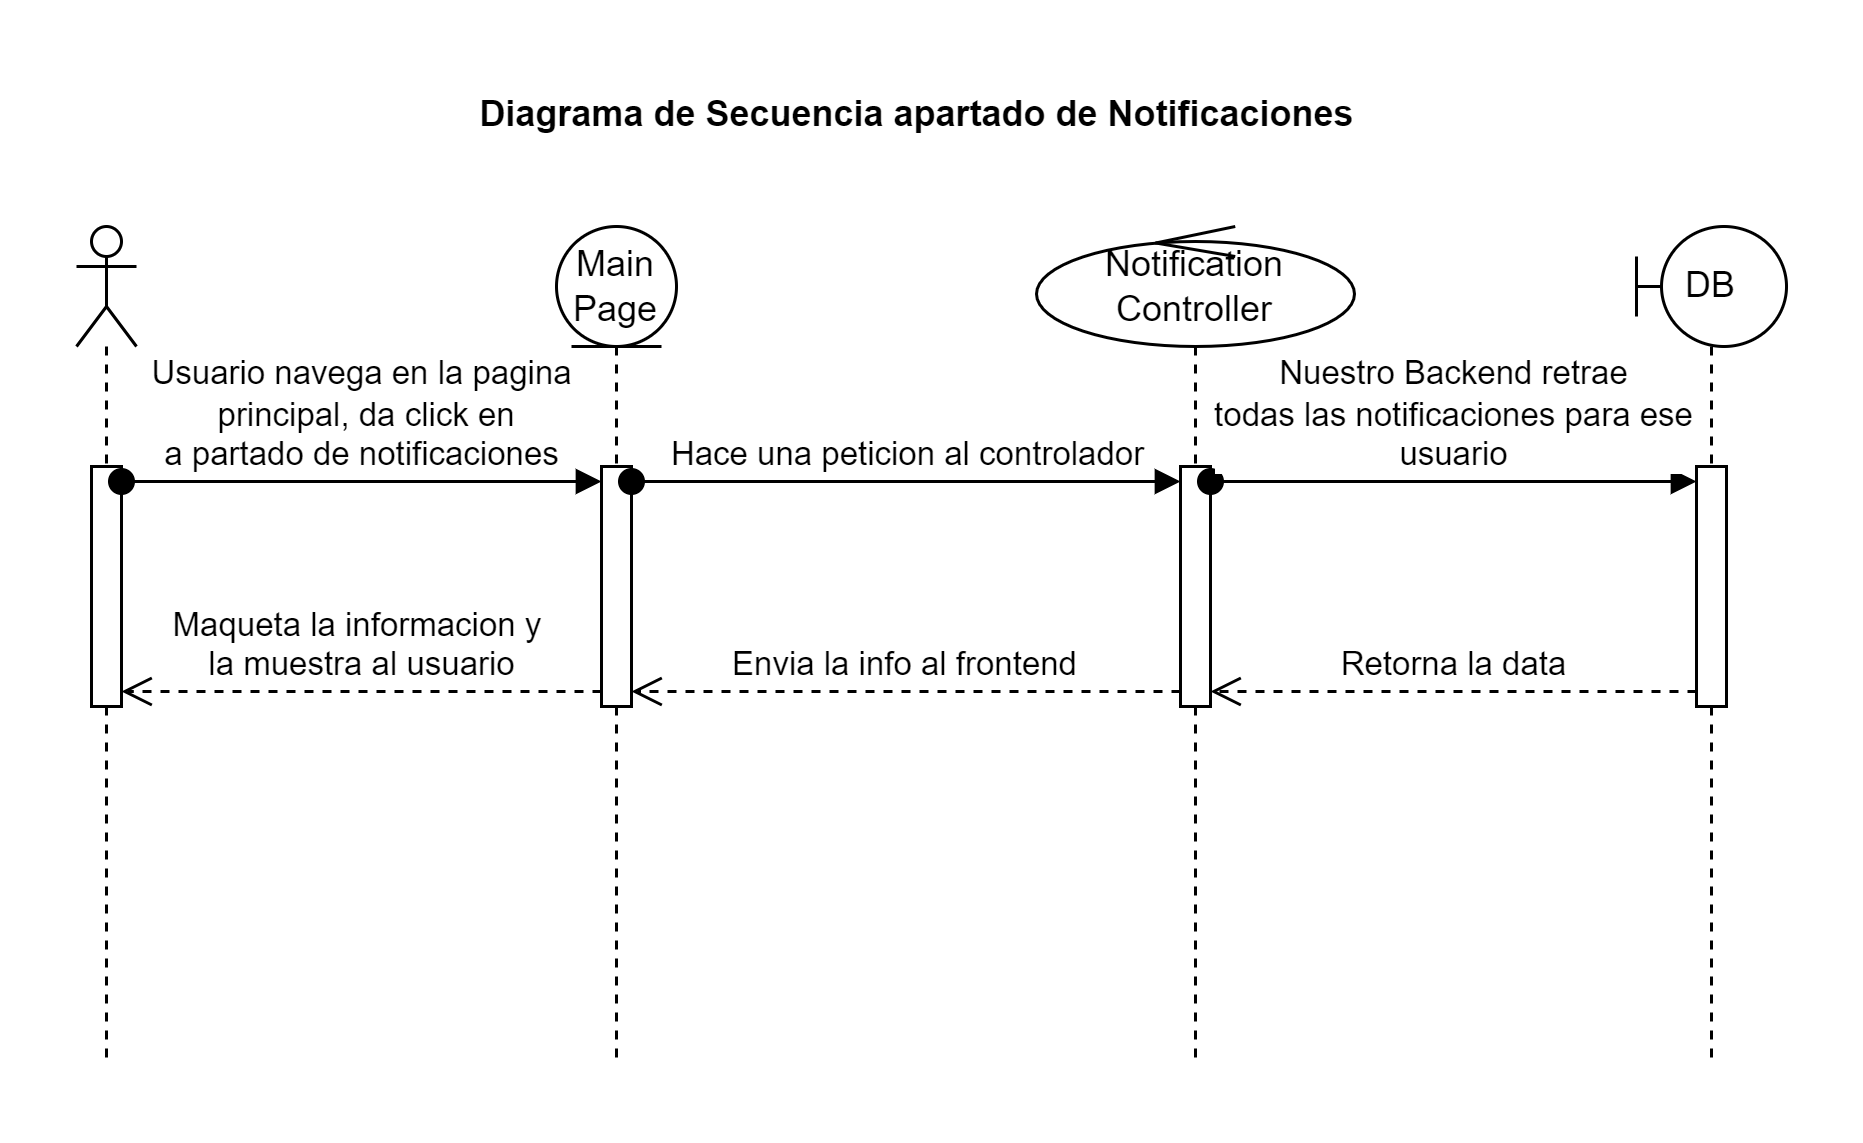

The diagram above was exported from draw.io. Its source (the exported page's mxGraphModel, read from the mxfile embedded in the PNG):
<mxGraphModel dx="1290" dy="522" grid="1" gridSize="10" guides="1" tooltips="1" connect="1" arrows="1" fold="1" page="1" pageScale="1" pageWidth="827" pageHeight="1169" math="0" shadow="0">
  <root>
    <mxCell id="0" />
    <mxCell id="1" parent="0" />
    <mxCell id="5FFnKX5skTFOwaj2eZb3-1" value="" style="shape=umlLifeline;perimeter=lifelinePerimeter;whiteSpace=wrap;html=1;container=1;dropTarget=0;collapsible=0;recursiveResize=0;outlineConnect=0;portConstraint=eastwest;newEdgeStyle={&quot;curved&quot;:0,&quot;rounded&quot;:0};participant=umlActor;" vertex="1" parent="1">
      <mxGeometry x="120" y="80" width="20" height="280" as="geometry" />
    </mxCell>
    <mxCell id="5FFnKX5skTFOwaj2eZb3-8" value="" style="html=1;points=[[0,0,0,0,5],[0,1,0,0,-5],[1,0,0,0,5],[1,1,0,0,-5]];perimeter=orthogonalPerimeter;outlineConnect=0;targetShapes=umlLifeline;portConstraint=eastwest;newEdgeStyle={&quot;curved&quot;:0,&quot;rounded&quot;:0};" vertex="1" parent="5FFnKX5skTFOwaj2eZb3-1">
      <mxGeometry x="5" y="80" width="10" height="80" as="geometry" />
    </mxCell>
    <mxCell id="5FFnKX5skTFOwaj2eZb3-2" value="DB" style="shape=umlLifeline;perimeter=lifelinePerimeter;whiteSpace=wrap;html=1;container=1;dropTarget=0;collapsible=0;recursiveResize=0;outlineConnect=0;portConstraint=eastwest;newEdgeStyle={&quot;curved&quot;:0,&quot;rounded&quot;:0};participant=umlBoundary;" vertex="1" parent="1">
      <mxGeometry x="640" y="80" width="50" height="280" as="geometry" />
    </mxCell>
    <mxCell id="5FFnKX5skTFOwaj2eZb3-11" value="" style="html=1;points=[[0,0,0,0,5],[0,1,0,0,-5],[1,0,0,0,5],[1,1,0,0,-5]];perimeter=orthogonalPerimeter;outlineConnect=0;targetShapes=umlLifeline;portConstraint=eastwest;newEdgeStyle={&quot;curved&quot;:0,&quot;rounded&quot;:0};" vertex="1" parent="5FFnKX5skTFOwaj2eZb3-2">
      <mxGeometry x="20" y="80" width="10" height="80" as="geometry" />
    </mxCell>
    <mxCell id="5FFnKX5skTFOwaj2eZb3-4" value="Notification Controller" style="shape=umlLifeline;perimeter=lifelinePerimeter;whiteSpace=wrap;html=1;container=1;dropTarget=0;collapsible=0;recursiveResize=0;outlineConnect=0;portConstraint=eastwest;newEdgeStyle={&quot;curved&quot;:0,&quot;rounded&quot;:0};participant=umlControl;" vertex="1" parent="1">
      <mxGeometry x="440" y="80" width="106" height="280" as="geometry" />
    </mxCell>
    <mxCell id="5FFnKX5skTFOwaj2eZb3-10" value="" style="html=1;points=[[0,0,0,0,5],[0,1,0,0,-5],[1,0,0,0,5],[1,1,0,0,-5]];perimeter=orthogonalPerimeter;outlineConnect=0;targetShapes=umlLifeline;portConstraint=eastwest;newEdgeStyle={&quot;curved&quot;:0,&quot;rounded&quot;:0};" vertex="1" parent="5FFnKX5skTFOwaj2eZb3-4">
      <mxGeometry x="48" y="80" width="10" height="80" as="geometry" />
    </mxCell>
    <mxCell id="5FFnKX5skTFOwaj2eZb3-7" value="Main Page" style="shape=umlLifeline;perimeter=lifelinePerimeter;whiteSpace=wrap;html=1;container=1;dropTarget=0;collapsible=0;recursiveResize=0;outlineConnect=0;portConstraint=eastwest;newEdgeStyle={&quot;curved&quot;:0,&quot;rounded&quot;:0};participant=umlEntity;" vertex="1" parent="1">
      <mxGeometry x="280" y="80" width="40" height="280" as="geometry" />
    </mxCell>
    <mxCell id="5FFnKX5skTFOwaj2eZb3-9" value="" style="html=1;points=[[0,0,0,0,5],[0,1,0,0,-5],[1,0,0,0,5],[1,1,0,0,-5]];perimeter=orthogonalPerimeter;outlineConnect=0;targetShapes=umlLifeline;portConstraint=eastwest;newEdgeStyle={&quot;curved&quot;:0,&quot;rounded&quot;:0};" vertex="1" parent="5FFnKX5skTFOwaj2eZb3-7">
      <mxGeometry x="15" y="80" width="10" height="80" as="geometry" />
    </mxCell>
    <mxCell id="5FFnKX5skTFOwaj2eZb3-12" value="Usuario navega en la pagina&lt;div&gt;&amp;nbsp;principal, da click en&lt;/div&gt;&lt;div&gt;a partado de notificaciones&lt;/div&gt;" style="html=1;verticalAlign=bottom;startArrow=oval;startFill=1;endArrow=block;startSize=8;curved=0;rounded=0;exitX=1;exitY=0;exitDx=0;exitDy=5;exitPerimeter=0;entryX=0;entryY=0;entryDx=0;entryDy=5;entryPerimeter=0;" edge="1" parent="1" source="5FFnKX5skTFOwaj2eZb3-8" target="5FFnKX5skTFOwaj2eZb3-9">
      <mxGeometry width="60" relative="1" as="geometry">
        <mxPoint x="220" y="200" as="sourcePoint" />
        <mxPoint x="280" y="200" as="targetPoint" />
      </mxGeometry>
    </mxCell>
    <mxCell id="5FFnKX5skTFOwaj2eZb3-13" value="Hace una peticion al controlador" style="html=1;verticalAlign=bottom;startArrow=oval;startFill=1;endArrow=block;startSize=8;curved=0;rounded=0;exitX=1;exitY=0;exitDx=0;exitDy=5;exitPerimeter=0;entryX=0;entryY=0;entryDx=0;entryDy=5;entryPerimeter=0;" edge="1" parent="1" source="5FFnKX5skTFOwaj2eZb3-9" target="5FFnKX5skTFOwaj2eZb3-10">
      <mxGeometry width="60" relative="1" as="geometry">
        <mxPoint x="380" y="270" as="sourcePoint" />
        <mxPoint x="440" y="270" as="targetPoint" />
      </mxGeometry>
    </mxCell>
    <mxCell id="5FFnKX5skTFOwaj2eZb3-14" value="Nuestro Backend retrae&lt;div&gt;todas las notificaciones para ese&lt;/div&gt;&lt;div&gt;usuario&lt;/div&gt;" style="html=1;verticalAlign=bottom;startArrow=oval;startFill=1;endArrow=block;startSize=8;curved=0;rounded=0;entryX=0;entryY=0;entryDx=0;entryDy=5;entryPerimeter=0;exitX=1;exitY=0;exitDx=0;exitDy=5;exitPerimeter=0;" edge="1" parent="1" source="5FFnKX5skTFOwaj2eZb3-10" target="5FFnKX5skTFOwaj2eZb3-11">
      <mxGeometry width="60" relative="1" as="geometry">
        <mxPoint x="390" y="260" as="sourcePoint" />
        <mxPoint x="440" y="270" as="targetPoint" />
      </mxGeometry>
    </mxCell>
    <mxCell id="5FFnKX5skTFOwaj2eZb3-15" value="Retorna la data" style="html=1;verticalAlign=bottom;endArrow=open;dashed=1;endSize=8;curved=0;rounded=0;exitX=0;exitY=1;exitDx=0;exitDy=-5;exitPerimeter=0;entryX=1;entryY=1;entryDx=0;entryDy=-5;entryPerimeter=0;" edge="1" parent="1" source="5FFnKX5skTFOwaj2eZb3-11" target="5FFnKX5skTFOwaj2eZb3-10">
      <mxGeometry relative="1" as="geometry">
        <mxPoint x="450" y="270" as="sourcePoint" />
        <mxPoint x="370" y="270" as="targetPoint" />
        <mxPoint as="offset" />
      </mxGeometry>
    </mxCell>
    <mxCell id="5FFnKX5skTFOwaj2eZb3-16" value="Envia la info al frontend" style="html=1;verticalAlign=bottom;endArrow=open;dashed=1;endSize=8;curved=0;rounded=0;exitX=0;exitY=1;exitDx=0;exitDy=-5;exitPerimeter=0;entryX=1;entryY=1;entryDx=0;entryDy=-5;entryPerimeter=0;" edge="1" parent="1" source="5FFnKX5skTFOwaj2eZb3-10" target="5FFnKX5skTFOwaj2eZb3-9">
      <mxGeometry relative="1" as="geometry">
        <mxPoint x="450" y="270" as="sourcePoint" />
        <mxPoint x="370" y="270" as="targetPoint" />
      </mxGeometry>
    </mxCell>
    <mxCell id="5FFnKX5skTFOwaj2eZb3-17" value="Maqueta la informacion y&amp;nbsp;&lt;div&gt;la muestra al usuario&lt;/div&gt;" style="html=1;verticalAlign=bottom;endArrow=open;dashed=1;endSize=8;curved=0;rounded=0;exitX=0;exitY=1;exitDx=0;exitDy=-5;exitPerimeter=0;entryX=1;entryY=1;entryDx=0;entryDy=-5;entryPerimeter=0;" edge="1" parent="1" source="5FFnKX5skTFOwaj2eZb3-9" target="5FFnKX5skTFOwaj2eZb3-8">
      <mxGeometry relative="1" as="geometry">
        <mxPoint x="450" y="270" as="sourcePoint" />
        <mxPoint x="370" y="270" as="targetPoint" />
      </mxGeometry>
    </mxCell>
    <mxCell id="5FFnKX5skTFOwaj2eZb3-18" value="Diagrama de Secuencia apartado de Notificaciones" style="text;align=center;fontStyle=1;verticalAlign=middle;spacingLeft=3;spacingRight=3;strokeColor=none;rotatable=0;points=[[0,0.5],[1,0.5]];portConstraint=eastwest;html=1;" vertex="1" parent="1">
      <mxGeometry x="360" y="30" width="80" height="26" as="geometry" />
    </mxCell>
  </root>
</mxGraphModel>